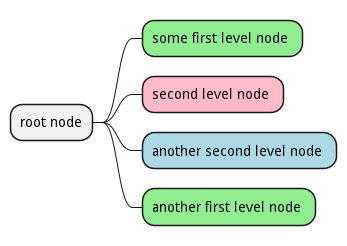

The diagram above was rendered by PlantUML. Its source (embedded in the PNG):
@startmindmap
<style>
mindmapDiagram {
	.green {
		BackgroundColor lightgreen
	}
	.rose {
		BackgroundColor #FFBBCC
	}
	.your_style_name {
		BackgroundColor lightblue
	}
}
</style>
* root node
 * some first level node <<green>>
	* second level node <<rose>>
	* another second level node <<your_style_name>>
 * another first level node <<green>>
@endmindmap